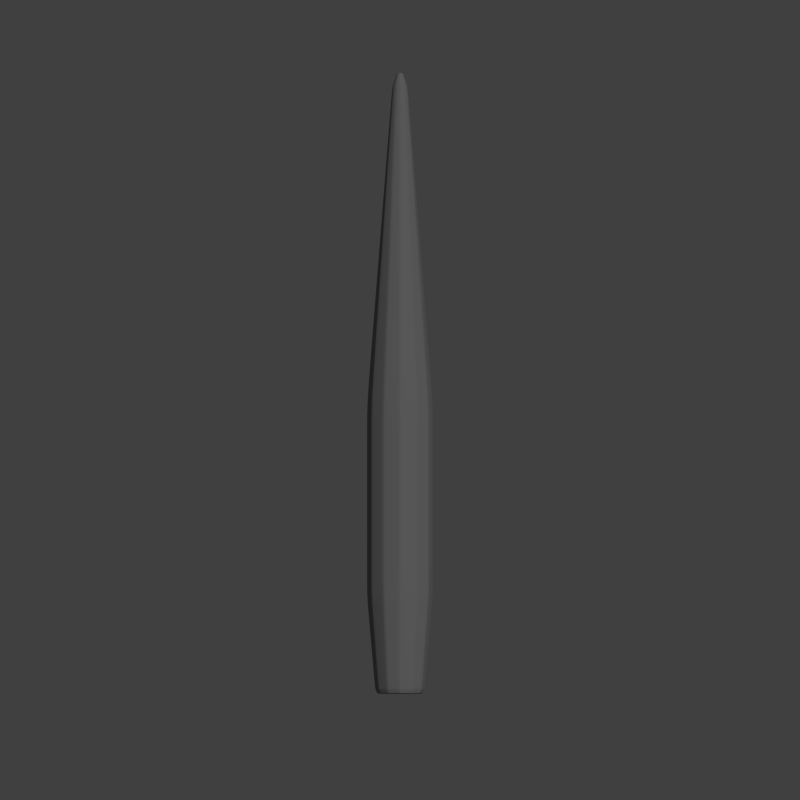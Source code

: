 # Source: piercer_projectile.blend  (saved by Blender 2.69.0; exported with 4.5.12 LTS)
import bpy
from mathutils import Matrix  # noqa: F401  (used for matrix-valued properties, if any)

bpy.ops.wm.read_factory_settings(use_empty=True)
scene = bpy.context.scene
scene.name = 'Scene'

# ---- collections
col_collection_1 = bpy.data.collections.new('Collection 1'); scene.collection.children.link(col_collection_1)

# ---- materials (node trees are filled in below, after node groups)
mat_material = bpy.data.materials.new('Material')
mat_material.alpha_threshold = 0.0
mat_material.use_transparent_shadow = False
mat_material.diffuse_color = (0.2668, 0.2668, 0.2668, 1.0)
mat_material.roughness = 0.5
mat_material.line_color = (0.0, 0.0, 0.0, 1.0)

# ---- material node trees

# ---- world
world_world = bpy.data.worlds.new('World'); scene.world = world_world
world_world.color = (0.05088, 0.05088, 0.05088)
world_world.use_sun_shadow = False
world_world.sun_shadow_jitter_overblur = 0.0
world_world.cycles.sampling_method = 'MANUAL'
world_world.cycles.sample_map_resolution = 256

# ---- cameras
cam_camera = bpy.data.cameras.new('Camera')
cam_camera.type = 'ORTHO'
cam_camera.clip_end = 100.0
cam_camera.lens = 35.0
cam_camera.sensor_width = 32.0
cam_camera.sensor_height = 18.0
cam_camera.ortho_scale = 24.0
cam_camera.dof.focus_distance = 0.0
cam_camera.dof.aperture_fstop = 128.0

# ---- lights
light_sun = bpy.data.lights.new('Sun', 'SUN')
light_sun.transmission_factor = 0.0
light_sun.angle = 0.1993
light_sun.energy = 1.0
light_sun.shadow_buffer_clip_start = 0.5
light_sun.shadow_soft_size = 0.1
light_sun.shadow_cascade_max_distance = 1000.0
light_sun.cycles.use_multiple_importance_sampling = False

# ---- meshes
me_cylinder = bpy.data.meshes.new('Cylinder')
me_cylinder.from_pydata([(0.0, 2.887, 1.0), (0.0, -2.887, 1.0), (0.5, 2.887, 0.866), (0.5, -2.887, 0.866), (0.866, 2.887, 0.5), (0.866, -2.887, 0.5), (1.0, 2.887, 0.0), (1.0, -2.887, 1.788e-07), (0.866, 2.887, -0.5), (0.866, -2.887, -0.5), (0.5, 2.887, -0.866), (0.5, -2.887, -0.866), (1.51e-07, 2.887, -1.0), (1.51e-07, -2.887, -1.0), (-0.5, 2.887, -0.866), (-0.5, -2.887, -0.866), (-0.866, 2.887, -0.5), (-0.866, -2.887, -0.5), (-1.0, 2.887, -4.172e-07), (-1.0, -2.887, -2.384e-07), (-0.866, 2.887, 0.5), (-0.866, -2.887, 0.5), (-0.5, 2.887, 0.866), (-0.5, -2.887, 0.866), (-7.514e-09, 12.37, 0.2437), (0.1218, 12.37, 0.211), (0.211, 12.37, 0.1218), (0.2437, 12.37, -1.567e-06), (0.211, 12.37, -0.1218), (0.1218, 12.37, -0.211), (2.928e-08, 12.37, -0.2437), (-0.1218, 12.37, -0.211), (-0.211, 12.37, -0.1218), (-0.2437, 12.37, -1.668e-06), (-0.211, 12.37, 0.1218), (-0.1218, 12.37, 0.211), (-2.397e-09, -5.652, 0.7587), (0.3794, -5.652, 0.6571), (0.6571, -5.652, 0.3794), (0.7587, -5.652, 4.877e-07), (0.6571, -5.652, -0.3794), (0.3794, -5.652, -0.6571), (1.122e-07, -5.652, -0.7587), (-0.3794, -5.652, -0.6571), (-0.6571, -5.652, -0.3794), (-0.7587, -5.652, 1.711e-07), (-0.6571, -5.652, 0.3794), (-0.3794, -5.652, 0.6571), (-3.364e-09, -5.821, 0.6855), (0.3427, -5.821, 0.5936), (0.5936, -5.821, 0.3427), (0.6855, -5.821, 4.689e-07), (0.5936, -5.821, -0.3427), (0.3427, -5.821, -0.5936), (1.001e-07, -5.821, -0.6855), (-0.3427, -5.821, -0.5936), (-0.5936, -5.821, -0.3427), (-0.6855, -5.821, 1.829e-07), (-0.5936, -5.821, 0.3427), (-0.3427, -5.821, 0.5936), (-1.132e-08, 12.82, 0.0928), (0.0464, 12.82, 0.08036), (0.08037, 12.82, 0.0464), (0.0928, 12.82, -2.174e-06), (0.08037, 12.82, -0.0464), (0.0464, 12.82, -0.08037), (2.693e-09, 12.82, -0.0928), (-0.0464, 12.82, -0.08037), (-0.08037, 12.82, -0.0464), (-0.0928, 12.82, -2.212e-06), (-0.08037, 12.82, 0.0464), (-0.0464, 12.82, 0.08036)], [], [(0, 1, 3, 2), (2, 3, 5, 4), (4, 5, 7, 6), (6, 7, 9, 8), (8, 9, 11, 10), (10, 11, 13, 12), (12, 13, 15, 14), (14, 15, 17, 16), (16, 17, 19, 18), (18, 19, 21, 20), (1, 23, 47, 36), (22, 23, 1, 0), (20, 21, 23, 22), (22, 0, 24, 35), (35, 24, 60, 71), (20, 22, 35, 34), (18, 20, 34, 33), (16, 18, 33, 32), (14, 16, 32, 31), (12, 14, 31, 30), (10, 12, 30, 29), (8, 10, 29, 28), (6, 8, 28, 27), (4, 6, 27, 26), (2, 4, 26, 25), (0, 2, 25, 24), (36, 47, 59, 48), (23, 21, 46, 47), (21, 19, 45, 46), (19, 17, 44, 45), (17, 15, 43, 44), (15, 13, 42, 43), (13, 11, 41, 42), (11, 9, 40, 41), (9, 7, 39, 40), (7, 5, 38, 39), (5, 3, 37, 38), (3, 1, 36, 37), (49, 48, 59, 58, 57, 56, 55, 54, 53, 52, 51, 50), (47, 46, 58, 59), (46, 45, 57, 58), (45, 44, 56, 57), (44, 43, 55, 56), (43, 42, 54, 55), (42, 41, 53, 54), (41, 40, 52, 53), (40, 39, 51, 52), (39, 38, 50, 51), (38, 37, 49, 50), (37, 36, 48, 49), (60, 61, 62, 63, 64, 65, 66, 67, 68, 69, 70, 71), (34, 35, 71, 70), (33, 34, 70, 69), (32, 33, 69, 68), (31, 32, 68, 67), (30, 31, 67, 66), (29, 30, 66, 65), (28, 29, 65, 64), (27, 28, 64, 63), (26, 27, 63, 62), (25, 26, 62, 61), (24, 25, 61, 60)])
me_cylinder.materials.append(mat_material)
me_cylinder.use_remesh_preserve_volume = False
me_cylinder.use_remesh_preserve_attributes = False
me_cylinder.use_mirror_vertex_groups = False
me_cylinder.update()

# ---- objects
ob_cylinder = bpy.data.objects.new('Cylinder', me_cylinder)
ob_sun = bpy.data.objects.new('Sun', light_sun)
ob_camera = bpy.data.objects.new('Camera', cam_camera)

# ---- transforms, parenting, visibility, modifiers, constraints
ob_cylinder.location = (0.0, -3.0, 0.0)
ob_cylinder.lineart.crease_threshold = 0.0
_m = ob_cylinder.modifiers.new('Bevel', 'BEVEL')
_m.limit_method = 'NONE'
_m.spread = 0.0
_m = ob_cylinder.modifiers.new('Subsurf', 'SUBSURF')
_m.uv_smooth = 'PRESERVE_CORNERS'
_m.quality = 2
_m.levels = 2
_m.show_only_control_edges = False
ob_sun.location = (15.0, 13.0, 18.0)
ob_sun.rotation_euler = (2.079e-08, 0.5236, 0.7854)
ob_sun.lineart.crease_threshold = 0.0
ob_camera.location = (0.0, 0.0, 30.0)
ob_camera.lock_rotations_4d = False
ob_camera.empty_display_type = 'ARROWS'
ob_camera.color = (0.0, 0.0, 0.0, 0.0)
ob_camera.hide_viewport = True
ob_camera.display_type = 'WIRE'
ob_camera.lineart.crease_threshold = 0.0

# ---- collection membership
col_collection_1.objects.link(ob_cylinder)
col_collection_1.objects.link(ob_sun)
col_collection_1.objects.link(ob_camera)

# ---- scene / render settings (as saved in the file)
scene.camera = ob_camera
scene.frame_start = 1; scene.frame_end = 250; scene.frame_set(1)
scene.render.engine = 'BLENDER_EEVEE_NEXT'
scene.render.image_settings.compression = 90
scene.render.resolution_x = 1600
scene.render.resolution_y = 1600
scene.render.resolution_percentage = 50
scene.render.dither_intensity = 0.0
scene.render.film_transparent = True
scene.cycles.use_denoising = False
scene.cycles.samples = 10
scene.cycles.sampling_pattern = 'TABULATED_SOBOL'
scene.cycles.light_sampling_threshold = 0.0
scene.cycles.use_adaptive_sampling = False
scene.cycles.use_light_tree = False
scene.cycles.blur_glossy = 0.0
scene.cycles.volume_bounces = 1
scene.cycles.pixel_filter_type = 'GAUSSIAN'
scene.cycles.sample_clamp_indirect = 0.0
scene.view_settings.view_transform = 'Standard'
bpy.context.view_layer.update()

